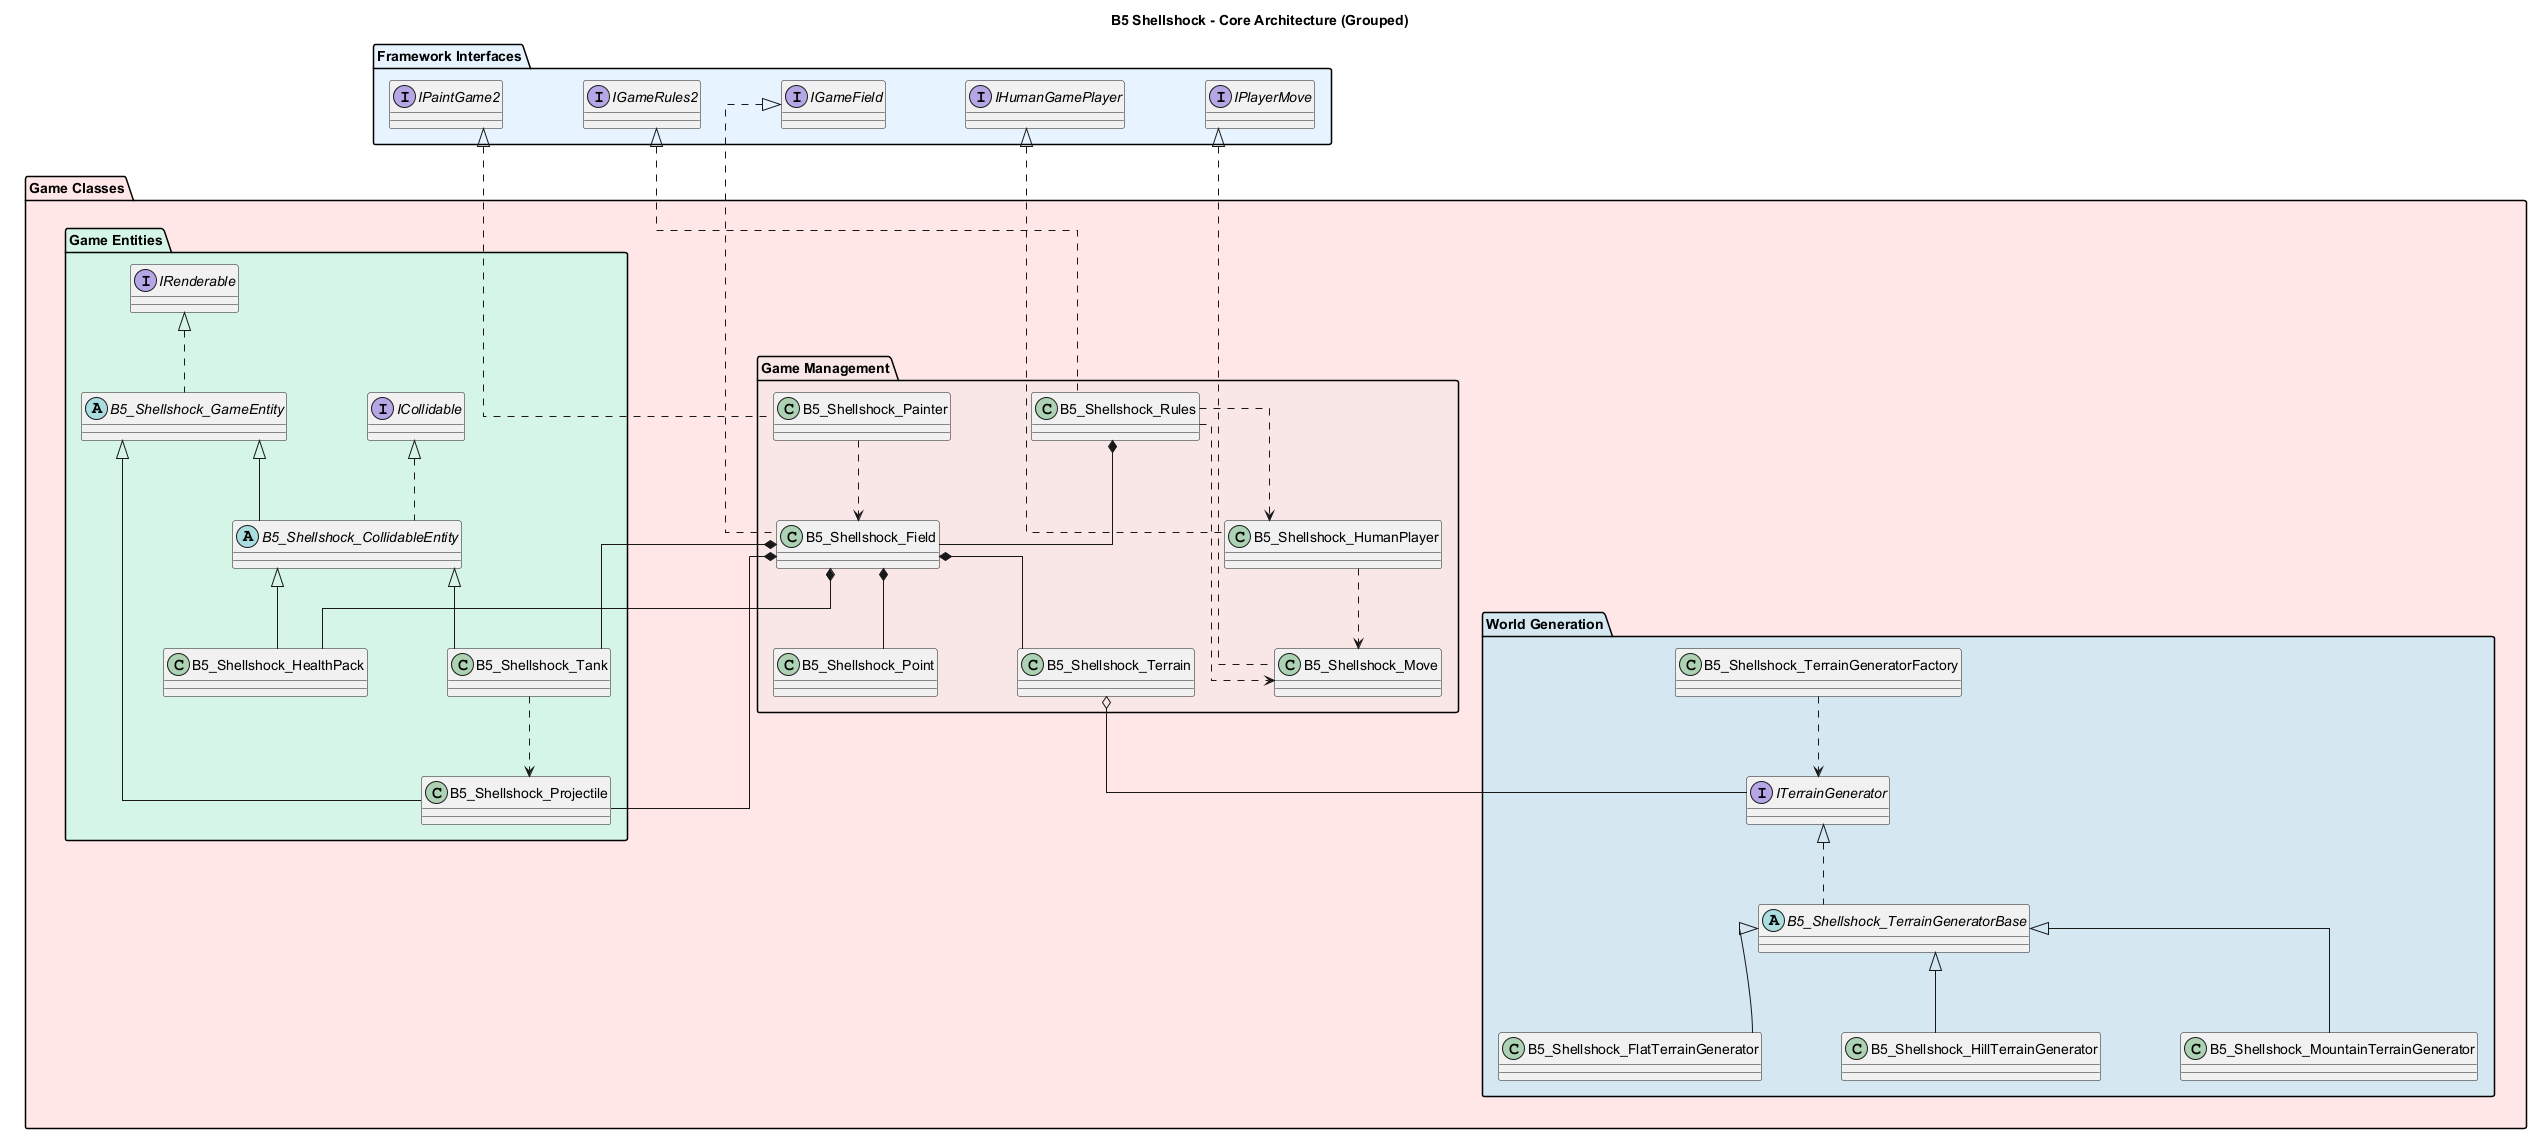

The diagram above was rendered by PlantUML. Its source (embedded in the PNG):
@startuml B5_Shellshock_Core_Architecture_Grouped

title B5 Shellshock - Core Architecture (Grouped)

skinparam classAttributeIconSize 0
skinparam backgroundColor #FEFEFE
skinparam roundcorner 5
skinparam linetype ortho
skinparam nodesep 80
skinparam ranksep 80

top to bottom direction

package "Framework Interfaces" #E6F3FF {
    interface IGameRules2
    interface IGameField
    interface IPaintGame2
    interface IHumanGamePlayer
    interface IPlayerMove
}

package "Game Classes" #FFE6E6 {
    
    package "World Generation" #D4E6F1 {
        interface ITerrainGenerator
        abstract class B5_Shellshock_TerrainGeneratorBase
        class B5_Shellshock_TerrainGeneratorFactory
        class B5_Shellshock_FlatTerrainGenerator
        class B5_Shellshock_HillTerrainGenerator
        class B5_Shellshock_MountainTerrainGenerator
    }
    
    package "Game Entities" #D5F4E6 {
        interface IRenderable
        interface ICollidable
        abstract class B5_Shellshock_GameEntity
        abstract class B5_Shellshock_CollidableEntity
        class B5_Shellshock_Tank
        class B5_Shellshock_HealthPack
        class B5_Shellshock_Projectile
    }
    
    package "Game Management" #F9E6E6 {
        class B5_Shellshock_Rules
        class B5_Shellshock_Field
        class B5_Shellshock_Painter
        class B5_Shellshock_Terrain
        class B5_Shellshock_HumanPlayer
        class B5_Shellshock_Move
        class B5_Shellshock_Point
    }
}

' Force Framework Interfaces to top
IGameRules2 -[hidden]down-> "Game Classes"
IGameField -[hidden]down-> "Game Classes"
IPaintGame2 -[hidden]down-> "Game Classes"
IHumanGamePlayer -[hidden]down-> "Game Classes"
IPlayerMove -[hidden]down-> "Game Classes"

' Framework Implementation (Only Game Management interfaces with Framework)
IGameRules2 <|.. B5_Shellshock_Rules
IGameField <|.. B5_Shellshock_Field
IPaintGame2 <|.. B5_Shellshock_Painter
IHumanGamePlayer <|.. B5_Shellshock_HumanPlayer
IPlayerMove <|.. B5_Shellshock_Move

' World Generation Hierarchy
ITerrainGenerator <|.. B5_Shellshock_TerrainGeneratorBase
B5_Shellshock_TerrainGeneratorBase <|-- B5_Shellshock_FlatTerrainGenerator
B5_Shellshock_TerrainGeneratorBase <|-- B5_Shellshock_HillTerrainGenerator
B5_Shellshock_TerrainGeneratorBase <|-- B5_Shellshock_MountainTerrainGenerator
B5_Shellshock_TerrainGeneratorFactory ..> ITerrainGenerator

' Game Entities Hierarchy
IRenderable <|.. B5_Shellshock_GameEntity
B5_Shellshock_GameEntity <|-- B5_Shellshock_Projectile
ICollidable <|.. B5_Shellshock_CollidableEntity
B5_Shellshock_GameEntity <|-- B5_Shellshock_CollidableEntity
B5_Shellshock_CollidableEntity <|-- B5_Shellshock_Tank
B5_Shellshock_CollidableEntity <|-- B5_Shellshock_HealthPack

' Game Management Composition
B5_Shellshock_Rules *-- B5_Shellshock_Field
B5_Shellshock_Painter ..> B5_Shellshock_Field
B5_Shellshock_Field *-- B5_Shellshock_Tank
B5_Shellshock_Field *-- B5_Shellshock_Terrain
B5_Shellshock_Field *-- B5_Shellshock_Projectile
B5_Shellshock_Field *-- B5_Shellshock_HealthPack
B5_Shellshock_Field *-- B5_Shellshock_Point
B5_Shellshock_Terrain o-- ITerrainGenerator
B5_Shellshock_Tank ..> B5_Shellshock_Projectile
B5_Shellshock_HumanPlayer ..> B5_Shellshock_Move
B5_Shellshock_Rules ..> B5_Shellshock_Move
B5_Shellshock_Rules ..> B5_Shellshock_HumanPlayer

@enduml